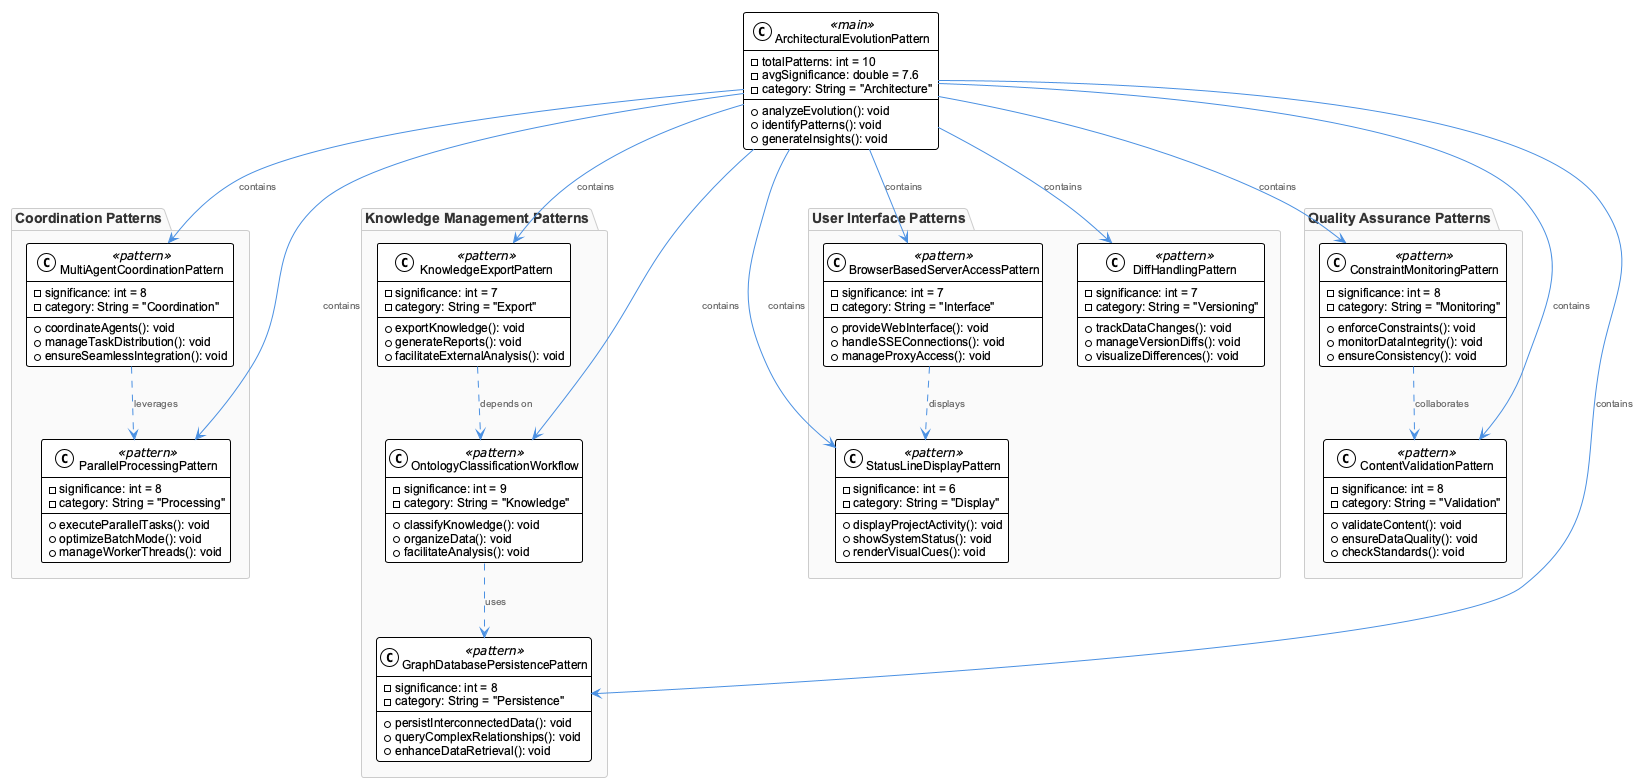

The diagram above was rendered by PlantUML. Its source (embedded in the PNG):
@startuml
!include /Users/q284340/Agentic/coding/docs/puml/_standard-style.puml

package "Coordination Patterns" {
    class MultiAgentCoordinationPattern <<pattern>> {
        -significance: int = 8
        -category: String = "Coordination"
        +coordinateAgents(): void
        +manageTaskDistribution(): void
        +ensureSeamlessIntegration(): void
    }
    
    class ParallelProcessingPattern <<pattern>> {
        -significance: int = 8
        -category: String = "Processing"
        +executeParallelTasks(): void
        +optimizeBatchMode(): void
        +manageWorkerThreads(): void
    }
}

package "Knowledge Management Patterns" {
    class OntologyClassificationWorkflow <<pattern>> {
        -significance: int = 9
        -category: String = "Knowledge"
        +classifyKnowledge(): void
        +organizeData(): void
        +facilitateAnalysis(): void
    }
    
    class GraphDatabasePersistencePattern <<pattern>> {
        -significance: int = 8
        -category: String = "Persistence"
        +persistInterconnectedData(): void
        +queryComplexRelationships(): void
        +enhanceDataRetrieval(): void
    }
    
    class KnowledgeExportPattern <<pattern>> {
        -significance: int = 7
        -category: String = "Export"
        +exportKnowledge(): void
        +generateReports(): void
        +facilitateExternalAnalysis(): void
    }
}

package "User Interface Patterns" {
    class BrowserBasedServerAccessPattern <<pattern>> {
        -significance: int = 7
        -category: String = "Interface"
        +provideWebInterface(): void
        +handleSSEConnections(): void
        +manageProxyAccess(): void
    }
    
    class StatusLineDisplayPattern <<pattern>> {
        -significance: int = 6
        -category: String = "Display"
        +displayProjectActivity(): void
        +showSystemStatus(): void
        +renderVisualCues(): void
    }
    
    class DiffHandlingPattern <<pattern>> {
        -significance: int = 7
        -category: String = "Versioning"
        +trackDataChanges(): void
        +manageVersionDiffs(): void
        +visualizeDifferences(): void
    }
}

package "Quality Assurance Patterns" {
    class ConstraintMonitoringPattern <<pattern>> {
        -significance: int = 8
        -category: String = "Monitoring"
        +enforceConstraints(): void
        +monitorDataIntegrity(): void
        +ensureConsistency(): void
    }
    
    class ContentValidationPattern <<pattern>> {
        -significance: int = 8
        -category: String = "Validation"
        +validateContent(): void
        +ensureDataQuality(): void
        +checkStandards(): void
    }
}

class ArchitecturalEvolutionPattern <<main>> {
    -totalPatterns: int = 10
    -avgSignificance: double = 7.6
    -category: String = "Architecture"
    +analyzeEvolution(): void
    +identifyPatterns(): void
    +generateInsights(): void
}

' Relationships
ArchitecturalEvolutionPattern --> MultiAgentCoordinationPattern : contains
ArchitecturalEvolutionPattern --> OntologyClassificationWorkflow : contains
ArchitecturalEvolutionPattern --> GraphDatabasePersistencePattern : contains
ArchitecturalEvolutionPattern --> BrowserBasedServerAccessPattern : contains
ArchitecturalEvolutionPattern --> ParallelProcessingPattern : contains
ArchitecturalEvolutionPattern --> StatusLineDisplayPattern : contains
ArchitecturalEvolutionPattern --> KnowledgeExportPattern : contains
ArchitecturalEvolutionPattern --> ConstraintMonitoringPattern : contains
ArchitecturalEvolutionPattern --> DiffHandlingPattern : contains
ArchitecturalEvolutionPattern --> ContentValidationPattern : contains

' Inter-pattern dependencies
OntologyClassificationWorkflow ..> GraphDatabasePersistencePattern : uses
MultiAgentCoordinationPattern ..> ParallelProcessingPattern : leverages
KnowledgeExportPattern ..> OntologyClassificationWorkflow : depends on
BrowserBasedServerAccessPattern ..> StatusLineDisplayPattern : displays
ConstraintMonitoringPattern ..> ContentValidationPattern : collaborates

@enduml